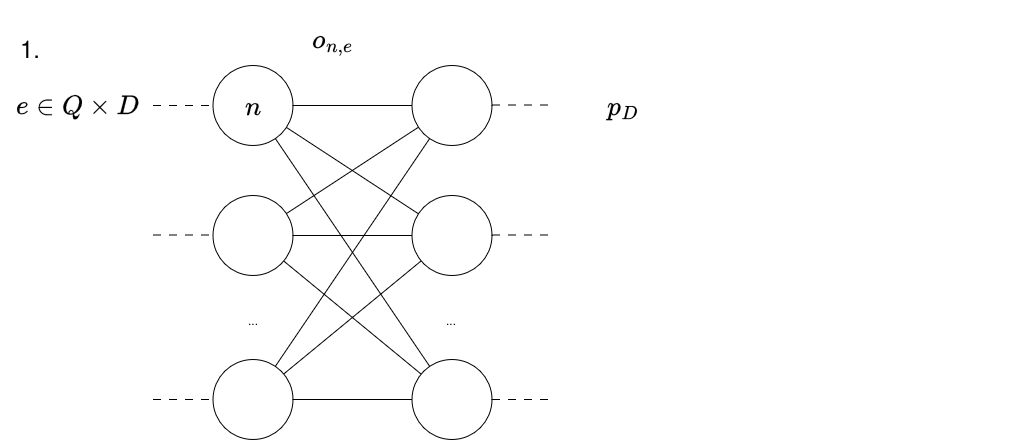

The diagram above was exported from draw.io. Its source (the exported page's mxGraphModel, read from the mxfile embedded in the PNG):
<mxGraphModel dx="1540" dy="917" grid="1" gridSize="10" guides="1" tooltips="1" connect="1" arrows="1" fold="1" page="1" pageScale="1" pageWidth="1169" pageHeight="827" math="1" shadow="0">
  <root>
    <mxCell id="0" />
    <mxCell id="1" parent="0" />
    <mxCell id="2" parent="1" style="rounded=0;whiteSpace=wrap;html=1;fillColor=none;strokeColor=none;" value="" vertex="1">
      <mxGeometry height="435" width="1030" x="40" y="540" as="geometry" />
    </mxCell>
    <mxCell id="3" parent="1" style="ellipse;whiteSpace=wrap;html=1;aspect=fixed;" value="" vertex="1">
      <mxGeometry height="80" width="80" x="252.5" y="595" as="geometry" />
    </mxCell>
    <mxCell id="4" parent="1" style="ellipse;whiteSpace=wrap;html=1;aspect=fixed;" value="" vertex="1">
      <mxGeometry height="80" width="80" x="252.5" y="725" as="geometry" />
    </mxCell>
    <mxCell id="5" parent="1" style="ellipse;whiteSpace=wrap;html=1;aspect=fixed;" value="" vertex="1">
      <mxGeometry height="80" width="80" x="252.5" y="889" as="geometry" />
    </mxCell>
    <mxCell id="6" parent="1" style="text;html=1;whiteSpace=wrap;strokeColor=none;fillColor=none;align=center;verticalAlign=middle;rounded=0;" value="..." vertex="1">
      <mxGeometry height="30" width="60" x="262.5" y="835" as="geometry" />
    </mxCell>
    <mxCell id="7" parent="1" style="ellipse;whiteSpace=wrap;html=1;aspect=fixed;" value="" vertex="1">
      <mxGeometry height="80" width="80" x="451.5" y="595" as="geometry" />
    </mxCell>
    <mxCell id="8" parent="1" style="ellipse;whiteSpace=wrap;html=1;aspect=fixed;" value="" vertex="1">
      <mxGeometry height="80" width="80" x="451.5" y="725" as="geometry" />
    </mxCell>
    <mxCell id="9" parent="1" style="ellipse;whiteSpace=wrap;html=1;aspect=fixed;" value="" vertex="1">
      <mxGeometry height="80" width="80" x="451.5" y="889" as="geometry" />
    </mxCell>
    <mxCell id="10" parent="1" style="text;html=1;whiteSpace=wrap;strokeColor=none;fillColor=none;align=center;verticalAlign=middle;rounded=0;" value="..." vertex="1">
      <mxGeometry height="30" width="60" x="461.5" y="835" as="geometry" />
    </mxCell>
    <mxCell id="11" edge="1" parent="1" source="3" style="endArrow=none;html=1;rounded=0;" target="7" value="">
      <mxGeometry height="50" relative="1" width="50" as="geometry">
        <mxPoint x="472.5" y="885" as="sourcePoint" />
        <mxPoint x="522.5" y="835" as="targetPoint" />
      </mxGeometry>
    </mxCell>
    <mxCell id="12" edge="1" parent="1" source="8" style="endArrow=none;html=1;rounded=0;" target="3" value="">
      <mxGeometry height="50" relative="1" width="50" as="geometry">
        <mxPoint x="522.5" y="885" as="sourcePoint" />
        <mxPoint x="572.5" y="835" as="targetPoint" />
      </mxGeometry>
    </mxCell>
    <mxCell id="13" edge="1" parent="1" source="9" style="endArrow=none;html=1;rounded=0;" target="3" value="">
      <mxGeometry height="50" relative="1" width="50" as="geometry">
        <mxPoint x="522.5" y="935" as="sourcePoint" />
        <mxPoint x="572.5" y="885" as="targetPoint" />
      </mxGeometry>
    </mxCell>
    <mxCell id="14" edge="1" parent="1" source="7" style="endArrow=none;html=1;rounded=0;" target="4" value="">
      <mxGeometry height="50" relative="1" width="50" as="geometry">
        <mxPoint x="512.5" y="985" as="sourcePoint" />
        <mxPoint x="562.5" y="935" as="targetPoint" />
      </mxGeometry>
    </mxCell>
    <mxCell id="15" edge="1" parent="1" source="4" style="endArrow=none;html=1;rounded=0;" target="8" value="">
      <mxGeometry height="50" relative="1" width="50" as="geometry">
        <mxPoint x="512.5" y="1035" as="sourcePoint" />
        <mxPoint x="562.5" y="985" as="targetPoint" />
      </mxGeometry>
    </mxCell>
    <mxCell id="16" edge="1" parent="1" source="4" style="endArrow=none;html=1;rounded=0;" target="9" value="">
      <mxGeometry height="50" relative="1" width="50" as="geometry">
        <mxPoint x="502.5" y="1085" as="sourcePoint" />
        <mxPoint x="472.5" y="955" as="targetPoint" />
      </mxGeometry>
    </mxCell>
    <mxCell id="17" edge="1" parent="1" source="5" style="endArrow=none;html=1;rounded=0;" target="7" value="">
      <mxGeometry height="50" relative="1" width="50" as="geometry">
        <mxPoint x="462.5" y="1005" as="sourcePoint" />
        <mxPoint x="512.5" y="955" as="targetPoint" />
      </mxGeometry>
    </mxCell>
    <mxCell id="18" edge="1" parent="1" source="5" style="endArrow=none;html=1;rounded=0;" target="8" value="">
      <mxGeometry height="50" relative="1" width="50" as="geometry">
        <mxPoint x="502.5" y="1005" as="sourcePoint" />
        <mxPoint x="552.5" y="955" as="targetPoint" />
      </mxGeometry>
    </mxCell>
    <mxCell id="19" edge="1" parent="1" source="5" style="endArrow=none;html=1;rounded=0;" target="9" value="">
      <mxGeometry height="50" relative="1" width="50" as="geometry">
        <mxPoint x="242.5" y="965" as="sourcePoint" />
        <mxPoint x="292.5" y="915" as="targetPoint" />
      </mxGeometry>
    </mxCell>
    <mxCell id="20" edge="1" parent="1" style="endArrow=none;html=1;rounded=0;entryX=0;entryY=0.5;entryDx=0;entryDy=0;dashed=1;dashPattern=8 8;" target="3" value="">
      <mxGeometry height="50" relative="1" width="50" as="geometry">
        <mxPoint x="192.5" y="635" as="sourcePoint" />
        <mxPoint x="242.5" y="645" as="targetPoint" />
      </mxGeometry>
    </mxCell>
    <mxCell id="21" edge="1" parent="1" style="endArrow=none;html=1;rounded=0;entryX=0;entryY=0.5;entryDx=0;entryDy=0;dashed=1;dashPattern=8 8;" value="">
      <mxGeometry height="50" relative="1" width="50" as="geometry">
        <mxPoint x="192.5" y="764.5" as="sourcePoint" />
        <mxPoint x="252.5" y="764.5" as="targetPoint" />
      </mxGeometry>
    </mxCell>
    <mxCell id="22" edge="1" parent="1" style="endArrow=none;html=1;rounded=0;entryX=0;entryY=0.5;entryDx=0;entryDy=0;dashed=1;dashPattern=8 8;" value="">
      <mxGeometry height="50" relative="1" width="50" as="geometry">
        <mxPoint x="192.5" y="929" as="sourcePoint" />
        <mxPoint x="252.5" y="929" as="targetPoint" />
      </mxGeometry>
    </mxCell>
    <mxCell id="23" edge="1" parent="1" style="endArrow=none;html=1;rounded=0;entryX=0;entryY=0.5;entryDx=0;entryDy=0;dashed=1;dashPattern=8 8;" value="">
      <mxGeometry height="50" relative="1" width="50" as="geometry">
        <mxPoint x="531.5" y="634.5" as="sourcePoint" />
        <mxPoint x="591.5" y="634.5" as="targetPoint" />
      </mxGeometry>
    </mxCell>
    <mxCell id="24" edge="1" parent="1" style="endArrow=none;html=1;rounded=0;entryX=0;entryY=0.5;entryDx=0;entryDy=0;dashed=1;dashPattern=8 8;" value="">
      <mxGeometry height="50" relative="1" width="50" as="geometry">
        <mxPoint x="531.5" y="764.5" as="sourcePoint" />
        <mxPoint x="591.5" y="764.5" as="targetPoint" />
      </mxGeometry>
    </mxCell>
    <mxCell id="25" edge="1" parent="1" style="endArrow=none;html=1;rounded=0;entryX=0;entryY=0.5;entryDx=0;entryDy=0;dashed=1;dashPattern=8 8;" value="">
      <mxGeometry height="50" relative="1" width="50" as="geometry">
        <mxPoint x="531.5" y="929" as="sourcePoint" />
        <mxPoint x="591.5" y="929" as="targetPoint" />
      </mxGeometry>
    </mxCell>
    <mxCell id="26" parent="1" style="text;html=1;whiteSpace=wrap;strokeColor=none;fillColor=none;align=center;verticalAlign=middle;rounded=0;" value="&lt;font style=&quot;font-size: 24px;&quot;&gt;$$e \in Q \times D$$&lt;/font&gt;" vertex="1">
      <mxGeometry height="30" width="120" x="57" y="620" as="geometry" />
    </mxCell>
    <mxCell id="27" parent="1" style="text;html=1;whiteSpace=wrap;strokeColor=none;fillColor=none;align=center;verticalAlign=middle;rounded=0;" value="&lt;div&gt;&lt;font style=&quot;font-size: 24px;&quot;&gt;$$o_{n,e}$$&lt;/font&gt;&lt;/div&gt;" vertex="1">
      <mxGeometry height="30" width="60" x="342.5" y="555" as="geometry" />
    </mxCell>
    <mxCell id="28" parent="1" style="text;html=1;whiteSpace=wrap;strokeColor=none;fillColor=none;align=center;verticalAlign=middle;rounded=0;" value="&lt;font style=&quot;font-size: 24px;&quot;&gt;$$p_D$$&lt;/font&gt;" vertex="1">
      <mxGeometry height="30" width="60" x="632.5" y="620" as="geometry" />
    </mxCell>
    <mxCell id="29" parent="1" style="text;html=1;whiteSpace=wrap;strokeColor=none;fillColor=none;align=center;verticalAlign=middle;rounded=0;" value="&lt;font style=&quot;font-size: 24px;&quot;&gt;$$n$$&lt;/font&gt;" vertex="1">
      <mxGeometry height="30" width="60" x="262.5" y="620" as="geometry" />
    </mxCell>
    <mxCell id="30" parent="1" style="text;html=1;whiteSpace=wrap;strokeColor=none;fillColor=none;align=center;verticalAlign=middle;rounded=0;" value="&lt;font style=&quot;font-size: 24px;&quot;&gt;1.&lt;/font&gt;" vertex="1">
      <mxGeometry height="30" width="60" x="40" y="563" as="geometry" />
    </mxCell>
  </root>
</mxGraphModel>